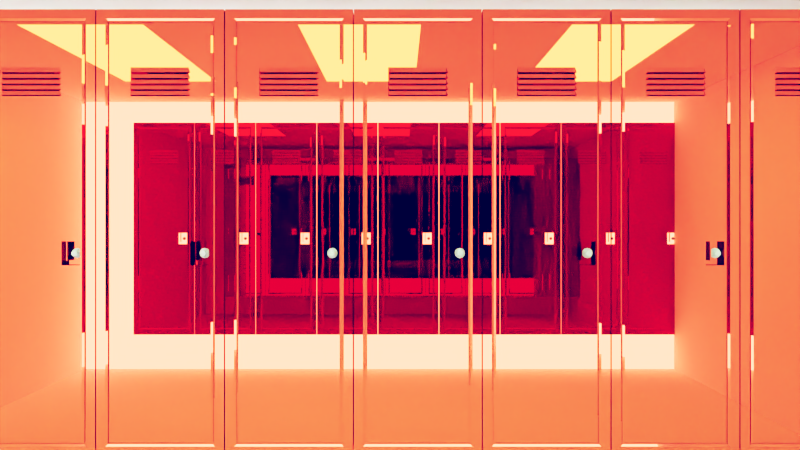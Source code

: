 # Source: RenderSketchGame-RyanGreen-1016.blend  (saved by Blender 2.72.0; exported with 4.5.12 LTS)
import bpy
from mathutils import Matrix  # noqa: F401  (used for matrix-valued properties, if any)

bpy.ops.wm.read_factory_settings(use_empty=True)
scene = bpy.context.scene
scene.name = 'Scene'

# ---- collections
col_collection_1 = bpy.data.collections.new('Collection 1'); scene.collection.children.link(col_collection_1)
col_collection_5 = bpy.data.collections.new('Collection 5'); scene.collection.children.link(col_collection_5)

# ---- materials (node trees are filled in below, after node groups)
mat_material_002 = bpy.data.materials.new('Material.002')
mat_material_002.alpha_threshold = 0.0
mat_material_002.roughness = 0.5
mat_material_002.line_color = (0.0, 0.0, 0.0, 1.0)
mat_material_003 = bpy.data.materials.new('Material.003')
mat_material_003.alpha_threshold = 0.0
mat_material_003.roughness = 0.5
mat_material_006 = bpy.data.materials.new('Material.006')
mat_material_006.alpha_threshold = 0.0
mat_material_006.roughness = 0.5
mat_material_004 = bpy.data.materials.new('Material.004')
mat_material_004.alpha_threshold = 0.0
mat_material_004.roughness = 0.5
mat_material_005 = bpy.data.materials.new('Material.005')
mat_material_005.alpha_threshold = 0.0
mat_material_005.roughness = 0.5

# ---- material node trees
mat_material_002.use_nodes = True; mat_material_002.node_tree.nodes.clear()
_N = mat_material_002.node_tree.nodes; _L = mat_material_002.node_tree.links
n0 = _N.new('ShaderNodeOutputMaterial'); n0.name = 'Material Output'; n0.location = (300, 300)
n1 = _N.new('ShaderNodeBsdfAnisotropic'); n1.name = 'Glossy BSDF'; n1.location = (100, 300)
n1.distribution = 'GGX'
n1.inputs[0].default_value = (0.2396, 0.01226, 0.004877, 1.0)
n1.inputs[1].default_value = 0.0
_L.new(n1.outputs[0], n0.inputs[0])
n0.is_active_output = True
mat_material_003.use_nodes = True; mat_material_003.node_tree.nodes.clear()
_N = mat_material_003.node_tree.nodes; _L = mat_material_003.node_tree.links
n0 = _N.new('ShaderNodeOutputMaterial'); n0.name = 'Material Output'; n0.location = (300, 300)
n1 = _N.new('ShaderNodeBsdfAnisotropic'); n1.name = 'Glossy BSDF'; n1.location = (100, 300)
n1.distribution = 'GGX'
n1.inputs[0].default_value = (0.2019, 0.2019, 0.2019, 1.0)
n1.inputs[1].default_value = 1.0
_L.new(n1.outputs[0], n0.inputs[0])
n0.is_active_output = True
mat_material_006.use_nodes = True; mat_material_006.node_tree.nodes.clear()
_N = mat_material_006.node_tree.nodes; _L = mat_material_006.node_tree.links
n0 = _N.new('ShaderNodeOutputMaterial'); n0.name = 'Material Output'; n0.location = (300, 300)
n1 = _N.new('ShaderNodeEmission'); n1.name = 'Emission'; n1.location = (110, 300)
n1.inputs[0].default_value = (0.8, 0.8, 0.8, 1.0)
n1.inputs[1].default_value = 230.5
_L.new(n1.outputs[0], n0.inputs[0])
n0.is_active_output = True
mat_material_004.use_nodes = True; mat_material_004.node_tree.nodes.clear()
_N = mat_material_004.node_tree.nodes; _L = mat_material_004.node_tree.links
n0 = _N.new('ShaderNodeOutputMaterial'); n0.name = 'Material Output'; n0.location = (300, 300)
n1 = _N.new('ShaderNodeBsdfDiffuse'); n1.name = 'Diffuse BSDF'; n1.location = (10, 300)
_L.new(n1.outputs[0], n0.inputs[0])
n0.is_active_output = True
mat_material_005.use_nodes = True; mat_material_005.node_tree.nodes.clear()
_N = mat_material_005.node_tree.nodes; _L = mat_material_005.node_tree.links
n0 = _N.new('ShaderNodeOutputMaterial'); n0.name = 'Material Output'; n0.location = (300, 300)
n1 = _N.new('ShaderNodeEmission'); n1.name = 'Emission'; n1.location = (110, 300)
n1.inputs[0].default_value = (0.3778, 0.8, 0.293, 1.0)
n1.inputs[1].default_value = 320.4
_L.new(n1.outputs[0], n0.inputs[0])
n0.is_active_output = True

# ---- world
world_world = bpy.data.worlds.new('World'); scene.world = world_world
world_world.use_nodes = True; world_world.node_tree.nodes.clear()
_N = world_world.node_tree.nodes; _L = world_world.node_tree.links
n0 = _N.new('ShaderNodeOutputWorld'); n0.name = 'World Output'; n0.location = (300, 300)
n1 = _N.new('ShaderNodeBackground'); n1.name = 'Background'; n1.location = (10, 300)
n1.inputs[0].default_value = (0.6152, 0.3779, 0.09934, 1.0)
_L.new(n1.outputs[0], n0.inputs[0])
n0.is_active_output = True
world_world.color = (0.05088, 0.05088, 0.05088)
world_world.use_sun_shadow = False
world_world.sun_shadow_jitter_overblur = 0.0
world_world.cycles.sampling_method = 'MANUAL'
world_world.cycles.sample_map_resolution = 256

# ---- cameras
cam_camera = bpy.data.cameras.new('Camera')
cam_camera.lens = 25.48
cam_camera.sensor_width = 32.0
cam_camera.sensor_height = 18.0
cam_camera.ortho_scale = 7.314
cam_camera.dof.focus_distance = 0.0

# ---- lights
light_lamp_001 = bpy.data.lights.new('Lamp.001', 'SPOT')
light_lamp_001.color = (0.01876, 0.0, 1.0)
light_lamp_001.transmission_factor = 0.0
light_lamp_001.cutoff_distance = 30.0
light_lamp_001.energy = 1e+04
light_lamp_001.shadow_buffer_clip_start = 1.001
light_lamp_001.shadow_soft_size = 0.1
light_lamp_001.shadow_maximum_resolution = 0.006
light_lamp_001.use_absolute_resolution = True
light_lamp_001.spot_size = 0.8552
light_lamp_001.cycles.use_multiple_importance_sampling = False
light_lamp = bpy.data.lights.new('Lamp', 'SUN')
light_lamp.color = (0.0, 0.08532, 1.0)
light_lamp.transmission_factor = 0.0
light_lamp.cutoff_distance = 30.0
light_lamp.angle = 0.02
light_lamp.energy = 82.6
light_lamp.shadow_buffer_clip_start = 1.001
light_lamp.shadow_soft_size = 0.01
light_lamp.shadow_cascade_max_distance = 1000.0
light_lamp.cycles.use_multiple_importance_sampling = False

# ---- meshes
me_cube = bpy.data.meshes.new('Cube')
me_cube.from_pydata([(1.0, 7.529, 0.0), (1.0, 5.529, 0.0), (-1.0, 5.529, 0.0), (-1.0, 7.529, 0.0), (1.0, 7.529, 7.001), (1.0, 5.529, 7.001), (-1.0, 5.529, 7.001), (-1.0, 7.529, 7.001), (0.8584, 5.529, 0.1435), (-0.8584, 5.529, 0.1435), (0.8584, 5.529, 6.858), (-0.8584, 5.529, 6.858), (0.7944, 5.529, 0.214), (-0.7944, 5.529, 0.214), (0.7944, 5.529, 6.787), (-0.7944, 5.529, 6.787), (0.8264, 5.546, 6.823), (-0.8264, 5.546, 6.823), (-0.8264, 5.546, 0.1787), (0.8264, 5.546, 0.1787), (0.5607, 7.529, 0.0), (-0.5607, 7.529, 0.0), (0.5607, 5.529, 0.0), (-0.5607, 5.529, 0.0), (0.5607, 7.529, 7.001), (-0.5607, 7.529, 7.001), (0.5607, 5.529, 7.001), (-0.5607, 5.529, 7.001), (0.4813, 5.529, 0.1435), (-0.4813, 5.529, 0.1435), (0.4813, 5.529, 6.858), (-0.4813, 5.529, 6.858), (0.4454, 5.529, 0.214), (-0.4454, 5.529, 0.214), (0.4454, 5.529, 6.787), (-0.4454, 5.529, 6.787), (-0.4633, 5.546, 6.823), (0.4633, 5.546, 6.823), (0.4633, 5.546, 0.1787), (-0.4633, 5.546, 0.1787), (1.0, 7.529, 6.259), (1.0, 5.529, 6.259), (-1.0, 5.529, 6.259), (-1.0, 7.529, 6.259), (0.8584, 5.529, 6.146), (-0.8584, 5.529, 6.146), (0.7944, 5.529, 6.09), (-0.7944, 5.529, 6.09), (-0.8264, 5.546, 6.118), (0.8264, 5.546, 6.118), (0.5607, 7.529, 6.259), (-0.5607, 7.529, 6.259), (0.4454, 5.529, 6.09), (-0.4454, 5.529, 6.09), (0.8264, 5.546, 5.308), (0.4454, 5.529, 5.289), (-0.4454, 5.529, 5.289), (1.0, 7.529, 5.405), (1.0, 5.529, 5.405), (-1.0, 5.529, 5.405), (-1.0, 7.529, 5.405), (0.8584, 5.529, 5.327), (-0.8584, 5.529, 5.327), (0.7944, 5.529, 5.289), (-0.7944, 5.529, 5.289), (-0.8264, 5.546, 5.308), (0.5607, 7.529, 5.405), (-0.5607, 7.529, 5.405), (1.0, 7.529, 5.5), (1.0, 7.529, 5.595), (1.0, 7.529, 5.69), (0.4736, 5.529, 5.289), (1.0, 5.529, 5.5), (1.0, 5.529, 5.595), (1.0, 5.529, 5.69), (0.5962, 7.529, 5.405), (-1.0, 5.529, 5.5), (-1.0, 5.529, 5.595), (-1.0, 5.529, 5.69), (0.4736, 5.529, 6.09), (-1.0, 7.529, 5.5), (-1.0, 7.529, 5.595), (-1.0, 7.529, 5.69), (0.5962, 7.529, 6.259), (0.8584, 5.529, 5.418), (0.8584, 5.529, 5.509), (0.8584, 5.529, 5.6), (0.4927, 5.546, 0.1787), (-0.8584, 5.529, 5.418), (-0.8584, 5.529, 5.509), (-0.8584, 5.529, 5.6), (0.4736, 5.529, 6.787), (0.7944, 5.529, 5.378), (0.7944, 5.529, 5.467), (0.7944, 5.529, 5.556), (0.4736, 5.529, 0.214), (-0.7944, 5.529, 5.378), (-0.7944, 5.529, 5.467), (-0.7944, 5.529, 5.556), (0.5118, 5.529, 6.858), (-0.8264, 5.546, 5.398), (-0.8264, 5.546, 5.488), (-0.8264, 5.546, 5.578), (0.5118, 5.529, 0.1435), (0.5607, 7.529, 5.5), (0.5607, 7.529, 5.595), (0.5607, 7.529, 5.69), (0.5962, 5.529, 7.001), (-0.5607, 7.529, 5.5), (-0.5607, 7.529, 5.595), (-0.5607, 7.529, 5.69), (0.5962, 7.529, 7.001), (0.5962, 5.529, 0.0), (0.8264, 5.546, 5.578), (0.8264, 5.546, 5.488), (0.8264, 5.546, 5.398), (0.5962, 7.529, 0.0), (0.4454, 5.529, 5.556), (0.4454, 5.529, 5.467), (0.4454, 5.529, 5.378), (0.4927, 5.546, 6.823), (-0.4454, 5.529, 5.556), (-0.4454, 5.529, 5.467), (-0.4454, 5.529, 5.378), (1.0, 7.529, 6.172), (1.0, 7.529, 6.156), (1.0, 5.529, 6.156), (1.0, 5.529, 6.172), (-1.0, 5.529, 6.172), (-1.0, 5.529, 6.156), (-1.0, 7.529, 6.156), (-1.0, 7.529, 6.172), (0.8584, 5.529, 6.047), (0.8584, 5.529, 6.063), (-0.8584, 5.529, 6.063), (-0.8584, 5.529, 6.047), (0.7944, 5.529, 5.993), (0.7944, 5.529, 6.009), (-0.7944, 5.529, 5.993), (-0.7944, 5.529, 6.009), (-0.8264, 5.546, 6.02), (-0.8264, 5.546, 6.036), (0.5607, 7.529, 6.172), (0.5607, 7.529, 6.156), (-0.5607, 7.529, 6.156), (-0.5607, 7.529, 6.172), (0.8264, 5.546, 6.036), (0.8264, 5.546, 6.02), (0.4454, 5.529, 5.993), (0.4454, 5.503, 6.009), (-0.4454, 5.503, 6.009), (-0.4454, 5.529, 5.993), (1.0, 7.529, 6.076), (1.0, 7.529, 6.062), (1.0, 5.529, 6.062), (1.0, 5.529, 6.076), (-1.0, 5.529, 6.076), (-1.0, 5.529, 6.062), (-1.0, 7.529, 6.062), (-1.0, 7.529, 6.076), (0.8584, 5.529, 5.957), (0.8584, 5.529, 5.971), (-0.8584, 5.529, 5.971), (-0.8584, 5.529, 5.957), (0.7944, 5.529, 5.905), (0.7944, 5.529, 5.919), (-0.7944, 5.529, 5.905), (-0.7944, 5.529, 5.919), (-0.8264, 5.546, 5.931), (-0.8264, 5.546, 5.945), (0.5607, 7.529, 6.076), (0.5607, 7.529, 6.062), (-0.5607, 7.529, 6.062), (-0.5607, 7.529, 6.076), (0.8264, 5.546, 5.945), (0.8264, 5.546, 5.931), (0.4454, 5.529, 5.905), (0.4454, 5.503, 5.919), (-0.4454, 5.503, 5.919), (-0.4454, 5.529, 5.905), (1.0, 7.529, 5.983), (1.0, 7.529, 5.966), (1.0, 5.529, 5.966), (1.0, 5.529, 5.983), (-1.0, 5.529, 5.983), (-1.0, 5.529, 5.966), (-1.0, 7.529, 5.966), (-1.0, 7.529, 5.983), (0.8584, 5.529, 5.865), (0.8584, 5.529, 5.881), (-0.8584, 5.529, 5.881), (-0.8584, 5.529, 5.865), (0.7944, 5.529, 5.815), (0.7944, 5.529, 5.831), (-0.7944, 5.529, 5.815), (-0.7944, 5.529, 5.831), (-0.8264, 5.546, 5.84), (-0.8264, 5.546, 5.856), (0.5607, 7.529, 5.983), (0.5607, 7.529, 5.966), (-0.5607, 7.529, 5.966), (-0.5607, 7.529, 5.983), (0.8264, 5.546, 5.856), (0.8264, 5.546, 5.84), (0.4454, 5.529, 5.815), (0.4454, 5.503, 5.831), (-0.4454, 5.503, 5.831), (-0.4454, 5.529, 5.815), (1.0, 7.529, 5.887), (1.0, 7.529, 5.871), (1.0, 5.529, 5.871), (1.0, 5.529, 5.887), (-1.0, 5.529, 5.887), (-1.0, 5.529, 5.871), (-1.0, 7.529, 5.871), (-1.0, 7.529, 5.887), (0.8584, 5.529, 5.774), (0.8584, 5.529, 5.79), (-0.8584, 5.529, 5.79), (-0.8584, 5.529, 5.774), (0.7944, 5.529, 5.726), (0.7944, 5.529, 5.742), (-0.7944, 5.529, 5.726), (-0.7944, 5.529, 5.742), (-0.8264, 5.546, 5.75), (-0.8264, 5.546, 5.766), (0.5607, 7.529, 5.887), (0.5607, 7.529, 5.871), (-0.5607, 7.529, 5.871), (-0.5607, 7.529, 5.887), (0.8264, 5.546, 5.766), (0.8264, 5.546, 5.75), (0.4454, 5.529, 5.726), (0.4454, 5.503, 5.742), (-0.4454, 5.503, 5.742), (-0.4454, 5.529, 5.726), (1.0, 7.529, 5.792), (1.0, 7.529, 5.777), (1.0, 5.529, 5.777), (1.0, 5.529, 5.792), (-1.0, 5.529, 5.792), (-1.0, 5.529, 5.777), (-1.0, 7.529, 5.777), (-1.0, 7.529, 5.792), (0.8584, 5.529, 5.683), (0.8584, 5.529, 5.699), (-0.8584, 5.529, 5.699), (-0.8584, 5.529, 5.683), (0.7944, 5.529, 5.637), (0.7944, 5.529, 5.653), (-0.7944, 5.529, 5.637), (-0.7944, 5.529, 5.653), (-0.8264, 5.546, 5.66), (-0.8264, 5.546, 5.676), (0.5607, 7.529, 5.792), (0.5607, 7.529, 5.777), (-0.5607, 7.529, 5.777), (-0.5607, 7.529, 5.792), (0.8264, 5.546, 5.676), (0.8264, 5.546, 5.66), (0.4454, 5.529, 5.637), (0.4454, 5.503, 5.653), (-0.4454, 5.503, 5.653), (-0.4454, 5.529, 5.637), (0.4736, 5.529, 5.378), (0.4736, 5.529, 5.467), (0.4736, 5.529, 5.556), (0.5962, 7.529, 5.69), (0.5962, 7.529, 5.595), (0.5962, 7.529, 5.5), (0.4736, 5.529, 6.009), (0.4736, 5.529, 5.993), (0.5962, 7.529, 6.156), (0.5962, 7.529, 6.172), (0.4736, 5.529, 5.919), (0.4736, 5.529, 5.905), (0.5962, 7.529, 6.062), (0.5962, 7.529, 6.076), (0.4736, 5.529, 5.831), (0.4736, 5.529, 5.815), (0.5962, 7.529, 5.966), (0.5962, 7.529, 5.983), (0.4736, 5.529, 5.742), (0.4736, 5.529, 5.726), (0.5962, 7.529, 5.871), (0.5962, 7.529, 5.887), (0.4736, 5.529, 5.653), (0.4736, 5.529, 5.637), (0.5962, 7.529, 5.777), (0.5962, 7.529, 5.792), (-0.5838, 7.529, 0.0), (-0.5838, 5.529, 0.0), (-0.5838, 7.529, 7.001), (-0.5838, 5.529, 7.001), (-0.5012, 5.529, 0.1435), (-0.5012, 5.529, 6.858), (-0.4638, 5.529, 0.214), (-0.4638, 5.529, 6.787), (-0.4825, 5.546, 0.1787), (-0.4825, 5.546, 6.823), (-0.5838, 7.529, 6.259), (-0.4638, 5.529, 6.09), (-0.5838, 7.529, 5.405), (-0.4638, 5.529, 5.289), (-0.4638, 5.529, 5.378), (-0.4638, 5.529, 5.467), (-0.4638, 5.529, 5.556), (-0.5838, 7.529, 5.69), (-0.5838, 7.529, 5.595), (-0.5838, 7.529, 5.5), (-0.4638, 5.529, 6.009), (-0.4638, 5.529, 5.993), (-0.5838, 7.529, 6.156), (-0.5838, 7.529, 6.172), (-0.4638, 5.529, 5.919), (-0.4638, 5.529, 5.905), (-0.5838, 7.529, 6.062), (-0.5838, 7.529, 6.076), (-0.4638, 5.529, 5.831), (-0.4638, 5.529, 5.815), (-0.5838, 7.529, 5.966), (-0.5838, 7.529, 5.983), (-0.4638, 5.529, 5.742), (-0.4638, 5.529, 5.726), (-0.5838, 7.529, 5.871), (-0.5838, 7.529, 5.887), (-0.4638, 5.529, 5.653), (-0.4638, 5.529, 5.637), (-0.5838, 7.529, 5.777), (-0.5838, 7.529, 5.792), (0.4382, 5.527, 5.994), (0.4382, 5.505, 6.008), (-0.4382, 5.505, 6.008), (-0.4382, 5.527, 5.994), (0.4382, 5.554, 6.036), (0.4382, 5.532, 6.05), (-0.4382, 5.532, 6.05), (-0.4382, 5.554, 6.036), (0.4384, 5.526, 5.906), (0.4384, 5.506, 5.918), (-0.4384, 5.506, 5.918), (-0.4384, 5.526, 5.906), (0.4384, 5.545, 5.94), (0.4384, 5.525, 5.951), (-0.4384, 5.525, 5.951), (-0.4384, 5.545, 5.94), (0.4387, 5.526, 5.817), (0.4387, 5.507, 5.829), (-0.4387, 5.507, 5.829), (-0.4387, 5.526, 5.817), (0.4387, 5.552, 5.858), (0.4387, 5.533, 5.87), (-0.4387, 5.533, 5.87), (-0.4387, 5.552, 5.858), (0.4394, 5.527, 5.728), (0.4394, 5.506, 5.741), (-0.4394, 5.506, 5.741), (-0.4394, 5.527, 5.728), (0.4394, 5.561, 5.782), (0.4394, 5.54, 5.795), (-0.4394, 5.54, 5.795), (-0.4394, 5.561, 5.782), (0.4393, 5.526, 5.639), (0.4393, 5.507, 5.651), (-0.4393, 5.507, 5.651), (-0.4393, 5.526, 5.639), (0.4393, 5.569, 5.713), (0.4393, 5.55, 5.725), (-0.4393, 5.55, 5.725), (-0.4393, 5.569, 5.713), (0.8264, 5.546, 3.36), (0.4454, 5.529, 3.362), (-0.4454, 5.529, 3.362), (1.0, 7.529, 3.353), (1.0, 5.529, 3.353), (-1.0, 5.529, 3.353), (-1.0, 7.529, 3.353), (0.8584, 5.529, 3.359), (-0.8584, 5.529, 3.359), (0.7944, 5.529, 3.362), (-0.7944, 5.529, 3.362), (-0.8264, 5.546, 3.36), (0.5607, 7.529, 3.353), (-0.5607, 7.529, 3.353), (0.5962, 7.529, 3.353), (0.4736, 5.529, 3.362), (-0.5838, 7.529, 3.353), (-0.4638, 5.529, 3.362), (0.8264, 5.546, 2.98), (0.4454, 5.529, 2.986), (-0.4454, 5.529, 2.986), (0.4736, 5.529, 2.986), (-0.4638, 5.529, 2.986), (1.0, 7.529, 2.952), (1.0, 5.529, 2.952), (-1.0, 5.529, 2.952), (-1.0, 7.529, 2.952), (0.8584, 5.529, 2.975), (-0.8584, 5.529, 2.975), (0.7944, 5.529, 2.986), (-0.7944, 5.529, 2.986), (-0.8264, 5.546, 2.98), (0.5607, 7.529, 2.952), (-0.5607, 7.529, 2.952), (0.5962, 7.529, 2.952), (-0.5838, 7.529, 2.952), (0.7986, 5.546, 6.823), (0.9664, 7.529, 5.871), (0.9664, 7.529, 5.966), (0.7676, 5.529, 5.919), (0.9664, 7.529, 5.69), (0.7676, 5.529, 5.289), (0.7676, 5.529, 6.09), (0.7676, 5.529, 6.787), (0.8295, 5.529, 6.858), (0.9663, 5.529, 7.001), (0.9664, 7.529, 0.0), (0.7676, 5.529, 5.653), (0.7676, 5.529, 5.556), (0.7676, 5.529, 6.009), (0.9664, 7.529, 6.062), (0.9664, 7.529, 5.5), (0.9664, 7.529, 7.001), (0.7676, 5.529, 5.742), (0.7676, 5.529, 5.467), (0.9664, 7.529, 6.259), (0.7676, 5.529, 5.993), (0.9664, 7.529, 6.172), (0.7676, 5.529, 5.905), (0.9664, 7.529, 6.076), (0.7676, 5.529, 5.815), (0.9664, 7.529, 5.983), (0.7676, 5.529, 5.726), (0.9664, 7.529, 5.887), (0.9664, 7.529, 5.777), (0.7986, 5.546, 0.1787), (0.9664, 7.529, 6.156), (0.7676, 5.529, 5.831), (0.7676, 5.529, 0.214), (0.8295, 5.529, 0.1435), (0.9664, 7.529, 5.405), (0.9664, 7.529, 5.595), (0.9664, 5.529, 0.0), (0.7676, 5.529, 5.378), (0.7676, 5.529, 5.637), (0.9664, 7.529, 5.792), (0.9664, 7.529, 3.353), (0.7676, 5.529, 3.362), (0.9664, 7.529, 2.952), (0.7676, 5.529, 2.986), (0.4736, 5.648, 3.362), (0.4736, 5.648, 2.986), (0.7676, 5.648, 3.362), (0.7676, 5.648, 2.986), (0.5446, 5.648, 3.435), (0.5446, 5.648, 3.059), (0.5605, 5.648, 3.435), (0.5605, 5.648, 3.059), (0.5446, 5.536, 3.435), (0.5446, 5.536, 3.059), (0.5605, 5.536, 3.435), (0.5605, 5.536, 3.059), (0.6913, 5.591, 3.213), (0.6687, 5.591, 3.219), (0.6687, 5.73, 3.255), (0.6687, 5.623, 3.255), (0.7096, 5.73, 3.244), (0.7096, 5.623, 3.244), (0.7395, 5.73, 3.214), (0.7395, 5.623, 3.214), (0.7505, 5.73, 3.174), (0.7505, 5.623, 3.174), (0.7395, 5.73, 3.133), (0.7395, 5.623, 3.133), (0.7096, 5.73, 3.103), (0.7096, 5.623, 3.103), (0.6687, 5.73, 3.092), (0.6687, 5.623, 3.092), (0.6278, 5.73, 3.103), (0.6278, 5.623, 3.103), (0.5979, 5.73, 3.133), (0.5979, 5.623, 3.133), (0.587, 5.73, 3.174), (0.587, 5.623, 3.174), (0.5979, 5.73, 3.214), (0.5979, 5.623, 3.214), (0.6278, 5.73, 3.244), (0.6278, 5.623, 3.244), (0.7078, 5.591, 3.196), (0.7138, 5.591, 3.174), (0.7078, 5.591, 3.151), (0.6913, 5.591, 3.135), (0.6687, 5.591, 3.128), (0.6462, 5.591, 3.135), (0.6296, 5.591, 3.151), (0.6236, 5.591, 3.174), (0.6296, 5.591, 3.196), (0.6462, 5.591, 3.213), (0.6517, 5.531, 3.203), (0.6392, 5.531, 3.191), (0.6346, 5.531, 3.174), (0.6392, 5.531, 3.157), (0.6517, 5.531, 3.144), (0.6687, 5.531, 3.14), (0.6858, 5.531, 3.144), (0.6983, 5.531, 3.157), (0.7028, 5.531, 3.174), (0.6983, 5.531, 3.191), (0.6687, 5.531, 3.208), (0.6858, 5.531, 3.203), (0.689, 5.531, 3.209), (0.6913, 5.535, 3.213), (0.6687, 5.535, 3.219), (0.6687, 5.531, 3.214), (0.7038, 5.531, 3.194), (0.7078, 5.535, 3.196), (0.7093, 5.531, 3.174), (0.7138, 5.535, 3.174), (0.7038, 5.531, 3.153), (0.7078, 5.535, 3.151), (0.689, 5.531, 3.139), (0.6913, 5.535, 3.135), (0.6687, 5.531, 3.133), (0.6687, 5.535, 3.128), (0.6485, 5.531, 3.139), (0.6462, 5.535, 3.135), (0.6336, 5.531, 3.153), (0.6296, 5.535, 3.151), (0.6282, 5.531, 3.174), (0.6236, 5.535, 3.174), (0.6336, 5.531, 3.194), (0.6296, 5.535, 3.196), (0.6485, 5.531, 3.209), (0.6462, 5.535, 3.213), (0.6541, 5.531, 3.199), (0.6434, 5.531, 3.188), (0.6394, 5.531, 3.174), (0.6434, 5.531, 3.159), (0.6541, 5.531, 3.148), (0.6687, 5.531, 3.144), (0.6834, 5.531, 3.148), (0.6941, 5.531, 3.159), (0.698, 5.531, 3.174), (0.6941, 5.531, 3.188), (0.6687, 5.531, 3.203), (0.6834, 5.531, 3.199), (0.6687, 5.533, 3.205), (0.6529, 5.533, 3.201), (0.6413, 5.533, 3.189), (0.637, 5.533, 3.174), (0.6413, 5.533, 3.158), (0.6529, 5.533, 3.146), (0.6687, 5.533, 3.142), (0.6846, 5.533, 3.146), (0.6962, 5.533, 3.158), (0.7004, 5.533, 3.174), (0.6962, 5.533, 3.189), (0.6846, 5.533, 3.201)], [], [(290, 291, 2, 3), (292, 7, 6, 293), (40, 4, 5, 41), (293, 6, 11, 295), (42, 6, 7, 43), (405, 290, 3, 396), (299, 17, 15, 297), (395, 2, 9, 398), (41, 5, 10, 44), (442, 1, 8, 439), (301, 297, 15, 47), (401, 18, 13, 400), (49, 16, 14, 46), (435, 19, 12, 438), (295, 11, 17, 299), (398, 9, 18, 401), (44, 10, 16, 49), (439, 8, 19, 435), (116, 112, 22, 20), (20, 22, 23, 21), (111, 24, 26, 107), (24, 25, 27, 26), (107, 26, 30, 99), (26, 27, 31, 30), (404, 116, 20, 402), (402, 20, 21, 403), (120, 37, 34, 91), (37, 36, 35, 34), (291, 23, 29, 294), (23, 22, 28, 29), (79, 91, 34, 52), (52, 34, 35, 53), (298, 39, 33, 296), (39, 38, 32, 33), (99, 30, 37, 120), (30, 31, 36, 37), (294, 29, 39, 298), (29, 28, 38, 39), (152, 125, 126, 155), (156, 129, 130, 159), (292, 300, 43, 7), (6, 42, 45, 11), (184, 157, 158, 187), (17, 48, 47, 15), (117, 260, 263, 121), (11, 45, 48, 17), (306, 327, 250, 98), (111, 83, 50, 24), (24, 50, 51, 25), (255, 106, 110, 256), (309, 302, 60, 80), (76, 59, 62, 88), (100, 65, 64, 96), (88, 62, 65, 100), (269, 75, 66, 104), (104, 66, 67, 108), (373, 57, 58, 374), (375, 59, 60, 376), (374, 58, 61, 377), (387, 303, 64, 380), (370, 54, 63, 379), (377, 61, 54, 370), (385, 71, 55, 371), (371, 55, 56, 372), (57, 68, 72, 58), (68, 69, 73, 72), (69, 70, 74, 73), (284, 289, 254, 227), (280, 285, 226, 199), (276, 281, 198, 171), (272, 277, 170, 143), (83, 273, 142, 50), (59, 76, 80, 60), (76, 77, 81, 80), (77, 78, 82, 81), (213, 240, 246, 219), (185, 212, 218, 191), (157, 184, 190, 163), (129, 156, 162, 135), (42, 128, 134, 45), (58, 72, 84, 61), (72, 73, 85, 84), (73, 74, 86, 85), (239, 210, 216, 245), (211, 182, 188, 217), (183, 154, 160, 189), (155, 126, 132, 161), (128, 42, 43, 131), (303, 304, 96, 64), (304, 305, 97, 96), (305, 306, 98, 97), (326, 323, 222, 251), (322, 319, 194, 223), (318, 315, 166, 195), (314, 311, 138, 167), (310, 301, 47, 139), (54, 115, 92, 63), (115, 114, 93, 92), (114, 113, 94, 93), (258, 231, 220, 249), (230, 203, 192, 221), (202, 175, 164, 193), (174, 147, 136, 165), (146, 49, 46, 137), (61, 84, 115, 54), (84, 85, 114, 115), (85, 86, 113, 114), (245, 216, 231, 258), (217, 188, 203, 230), (189, 160, 175, 202), (161, 132, 147, 174), (252, 102, 98, 250), (71, 264, 119, 55), (264, 265, 118, 119), (265, 266, 117, 118), (286, 283, 232, 261), (282, 279, 204, 233), (278, 275, 176, 205), (274, 271, 148, 177), (48, 141, 139, 47), (55, 119, 123, 56), (119, 118, 122, 123), (118, 117, 121, 122), (261, 232, 235, 262), (233, 204, 207, 234), (205, 176, 179, 206), (177, 148, 151, 178), (266, 287, 260, 117), (133, 44, 49, 146), (312, 317, 159, 130), (316, 321, 187, 158), (320, 325, 215, 186), (324, 329, 243, 214), (307, 308, 81, 82), (308, 309, 80, 81), (300, 313, 131, 43), (113, 259, 248, 94), (247, 90, 102, 252), (86, 244, 259, 113), (328, 307, 82, 242), (78, 241, 242, 82), (78, 77, 89, 90), (77, 76, 88, 89), (22, 112, 103, 28), (140, 169, 167, 138), (168, 197, 195, 166), (196, 225, 223, 194), (224, 253, 251, 222), (102, 101, 97, 98), (101, 100, 96, 97), (270, 79, 52, 149), (45, 134, 141, 48), (135, 162, 169, 140), (163, 190, 197, 168), (191, 218, 225, 196), (219, 246, 253, 224), (90, 89, 101, 102), (89, 88, 100, 101), (127, 41, 44, 133), (212, 185, 186, 215), (240, 213, 214, 243), (241, 78, 90, 247), (74, 238, 244, 86), (70, 237, 238, 74), (267, 268, 105, 106), (268, 269, 104, 105), (149, 52, 53, 150), (50, 142, 145, 51), (143, 170, 173, 144), (171, 198, 201, 172), (199, 226, 229, 200), (227, 254, 257, 228), (106, 105, 109, 110), (105, 104, 108, 109), (124, 127, 126, 125), (128, 131, 130, 129), (127, 133, 132, 126), (310, 139, 138, 311), (146, 137, 136, 147), (133, 146, 147, 132), (270, 149, 148, 271), (151, 148, 330, 333), (312, 130, 131, 313), (129, 135, 134, 128), (140, 138, 139, 141), (135, 140, 141, 134), (272, 143, 142, 273), (143, 144, 145, 142), (124, 40, 41, 127), (152, 155, 154, 153), (156, 159, 158, 157), (155, 161, 160, 154), (314, 167, 166, 315), (174, 165, 164, 175), (161, 174, 175, 160), (274, 177, 176, 275), (179, 176, 338, 341), (316, 158, 159, 317), (157, 163, 162, 156), (168, 166, 167, 169), (163, 168, 169, 162), (276, 171, 170, 277), (171, 172, 173, 170), (180, 153, 154, 183), (180, 183, 182, 181), (184, 187, 186, 185), (183, 189, 188, 182), (318, 195, 194, 319), (202, 193, 192, 203), (189, 202, 203, 188), (278, 205, 204, 279), (207, 204, 346, 349), (320, 186, 187, 321), (185, 191, 190, 184), (196, 194, 195, 197), (191, 196, 197, 190), (280, 199, 198, 281), (199, 200, 201, 198), (208, 181, 182, 211), (208, 211, 210, 209), (212, 215, 214, 213), (211, 217, 216, 210), (322, 223, 222, 323), (230, 221, 220, 231), (217, 230, 231, 216), (282, 233, 232, 283), (235, 232, 354, 357), (324, 214, 215, 325), (213, 219, 218, 212), (224, 222, 223, 225), (219, 224, 225, 218), (284, 227, 226, 285), (227, 228, 229, 226), (236, 209, 210, 239), (236, 239, 238, 237), (240, 243, 242, 241), (239, 245, 244, 238), (326, 251, 250, 327), (258, 249, 248, 259), (245, 258, 259, 244), (286, 261, 260, 287), (263, 260, 362, 365), (328, 242, 243, 329), (241, 247, 246, 240), (252, 250, 251, 253), (247, 252, 253, 246), (288, 255, 254, 289), (255, 256, 257, 254), (288, 267, 106, 255), (38, 87, 95, 32), (28, 103, 87, 38), (416, 442, 112, 116), (422, 111, 107, 415), (415, 107, 99, 414), (448, 416, 116, 404), (406, 120, 91, 413), (412, 413, 91, 79), (414, 99, 120, 406), (422, 425, 83, 111), (421, 440, 75, 269), (447, 411, 71, 385), (407, 445, 289, 284), (408, 433, 285, 280), (420, 431, 281, 276), (436, 429, 277, 272), (425, 427, 273, 83), (411, 443, 264, 71), (443, 424, 265, 264), (424, 418, 266, 265), (417, 432, 283, 286), (423, 430, 279, 282), (437, 428, 275, 278), (409, 426, 271, 274), (418, 444, 287, 266), (419, 412, 79, 270), (410, 441, 268, 267), (441, 421, 269, 268), (419, 270, 271, 426), (436, 272, 273, 427), (409, 274, 275, 428), (420, 276, 277, 429), (437, 278, 279, 430), (408, 280, 281, 431), (423, 282, 283, 432), (407, 284, 285, 433), (417, 286, 287, 444), (434, 288, 289, 445), (434, 410, 267, 288), (21, 23, 291, 290), (25, 292, 293, 27), (27, 293, 295, 31), (403, 21, 290, 405), (36, 299, 297, 35), (53, 35, 297, 301), (31, 295, 299, 36), (2, 291, 294, 9), (18, 298, 296, 13), (9, 294, 298, 18), (25, 51, 300, 292), (121, 263, 327, 306), (108, 67, 302, 309), (372, 56, 303, 387), (56, 123, 304, 303), (123, 122, 305, 304), (122, 121, 306, 305), (262, 235, 323, 326), (234, 207, 319, 322), (206, 179, 315, 318), (178, 151, 311, 314), (150, 53, 301, 310), (144, 173, 317, 312), (172, 201, 321, 316), (200, 229, 325, 320), (228, 257, 329, 324), (110, 109, 308, 307), (109, 108, 309, 308), (51, 145, 313, 300), (256, 110, 307, 328), (150, 310, 311, 151), (144, 312, 313, 145), (178, 314, 315, 179), (172, 316, 317, 173), (206, 318, 319, 207), (200, 320, 321, 201), (234, 322, 323, 235), (228, 324, 325, 229), (262, 326, 327, 263), (256, 328, 329, 257), (333, 330, 334, 337), (149, 150, 332, 331), (148, 149, 331, 330), (150, 151, 333, 332), (335, 336, 337, 334), (331, 332, 336, 335), (330, 331, 335, 334), (332, 333, 337, 336), (341, 338, 342, 345), (177, 178, 340, 339), (176, 177, 339, 338), (178, 179, 341, 340), (343, 344, 345, 342), (339, 340, 344, 343), (338, 339, 343, 342), (340, 341, 345, 344), (349, 346, 350, 353), (205, 206, 348, 347), (204, 205, 347, 346), (206, 207, 349, 348), (351, 352, 353, 350), (347, 348, 352, 351), (346, 347, 351, 350), (348, 349, 353, 352), (357, 354, 358, 361), (233, 234, 356, 355), (232, 233, 355, 354), (234, 235, 357, 356), (359, 360, 361, 358), (355, 356, 360, 359), (354, 355, 359, 358), (356, 357, 361, 360), (365, 362, 366, 369), (261, 262, 364, 363), (260, 261, 363, 362), (262, 263, 365, 364), (367, 368, 369, 366), (363, 364, 368, 367), (362, 363, 367, 366), (364, 365, 369, 368), (302, 386, 376, 60), (59, 375, 378, 62), (65, 381, 380, 64), (62, 378, 381, 65), (75, 384, 382, 66), (66, 382, 383, 67), (393, 373, 374, 394), (395, 375, 376, 396), (394, 374, 377, 397), (392, 387, 380, 400), (388, 370, 379, 399), (397, 377, 370, 388), (391, 385, 371, 389), (389, 371, 372, 390), (440, 446, 384, 75), (449, 447, 452, 453), (67, 383, 386, 302), (390, 372, 387, 392), (386, 405, 396, 376), (375, 395, 398, 378), (381, 401, 400, 380), (378, 398, 401, 381), (384, 404, 402, 382), (382, 402, 403, 383), (446, 448, 404, 384), (383, 403, 405, 386), (0, 393, 394, 1), (2, 395, 396, 3), (1, 394, 397, 8), (296, 392, 400, 13), (19, 388, 399, 12), (8, 397, 388, 19), (95, 391, 389, 32), (32, 389, 390, 33), (438, 449, 391, 95), (33, 390, 392, 296), (112, 442, 439, 103), (87, 435, 438, 95), (103, 439, 435, 87), (0, 1, 442, 416), (4, 422, 415, 5), (5, 415, 414, 10), (393, 0, 416, 448), (16, 406, 413, 14), (46, 14, 413, 412), (10, 414, 406, 16), (4, 40, 425, 422), (68, 57, 440, 421), (379, 63, 411, 447), (209, 236, 445, 407), (181, 208, 433, 408), (153, 180, 431, 420), (125, 152, 429, 436), (40, 124, 427, 425), (63, 92, 443, 411), (92, 93, 424, 443), (93, 94, 418, 424), (249, 220, 432, 417), (221, 192, 430, 423), (193, 164, 428, 437), (165, 136, 426, 409), (94, 248, 444, 418), (137, 46, 412, 419), (70, 69, 441, 410), (69, 68, 421, 441), (137, 419, 426, 136), (125, 436, 427, 124), (165, 409, 428, 164), (153, 420, 429, 152), (193, 437, 430, 192), (181, 408, 431, 180), (221, 423, 432, 220), (209, 407, 433, 208), (249, 417, 444, 248), (237, 434, 445, 236), (237, 70, 410, 434), (57, 373, 446, 440), (399, 379, 447, 449), (373, 393, 448, 446), (12, 399, 449, 438), (453, 452, 450, 451), (391, 449, 453, 451), (385, 391, 451, 450), (447, 385, 450, 452), (457, 455, 454, 456), (461, 460, 458, 459), (457, 456, 460, 461), (455, 457, 461, 459), (454, 455, 459, 458), (456, 454, 458, 460), (496, 495, 529, 531), (471, 469, 488, 489), (464, 465, 467, 466), (497, 496, 531, 533), (473, 471, 489, 490), (466, 467, 469, 468), (494, 493, 525, 527), (475, 473, 490, 491), (468, 469, 471, 470), (493, 492, 523, 525), (477, 475, 491, 492), (470, 471, 473, 472), (492, 491, 521, 523), (479, 477, 492, 493), (472, 473, 475, 474), (491, 490, 519, 521), (481, 479, 493, 494), (474, 475, 477, 476), (490, 489, 517, 519), (483, 481, 494, 495), (476, 477, 479, 478), (510, 513, 508, 509), (485, 483, 495, 496), (478, 479, 481, 480), (462, 463, 512, 511), (487, 485, 496, 497), (480, 481, 483, 482), (467, 465, 463, 462), (463, 497, 533, 512), (482, 483, 485, 484), (465, 487, 497, 463), (486, 487, 465, 464), (484, 485, 487, 486), (495, 494, 527, 529), (469, 467, 462, 488), (464, 466, 468, 470, 472, 474, 476, 478, 480, 482, 484, 486), (546, 547, 534, 544), (489, 488, 515, 517), (512, 533, 532, 513), (533, 531, 530, 532), (531, 529, 528, 530), (529, 527, 526, 528), (527, 525, 524, 526), (525, 523, 522, 524), (523, 521, 520, 522), (521, 519, 518, 520), (519, 517, 516, 518), (517, 515, 514, 516), (515, 511, 510, 514), (511, 512, 513, 510), (488, 462, 511, 515), (514, 510, 509, 507), (516, 514, 507, 506), (518, 516, 506, 505), (520, 518, 505, 504), (522, 520, 504, 503), (524, 522, 503, 502), (526, 524, 502, 501), (528, 526, 501, 500), (530, 528, 500, 499), (532, 530, 499, 498), (513, 532, 498, 508), (545, 544, 534, 535, 536, 537, 538, 539, 540, 541, 542, 543), (547, 548, 535, 534), (549, 550, 537, 536), (551, 552, 539, 538), (553, 554, 541, 540), (555, 556, 543, 542), (557, 546, 544, 545), (556, 557, 545, 543), (554, 555, 542, 541), (552, 553, 540, 539), (550, 551, 538, 537), (548, 549, 536, 535), (508, 498, 547, 546), (498, 499, 548, 547), (500, 501, 550, 549), (502, 503, 552, 551), (504, 505, 554, 553), (506, 507, 556, 555), (509, 508, 546, 557), (507, 509, 557, 556), (505, 506, 555, 554), (503, 504, 553, 552), (501, 502, 551, 550), (499, 500, 549, 548)])
me_cube.polygons.foreach_set('material_index', [0, 0, 0, 0, 0, 0, 0, 0, 0, 0, 0, 0, 0, 0, 0, 0, 0, 0, 0, 0, 0, 0, 0, 0, 0, 0, 0, 0, 0, 0, 0, 0, 0, 0, 0, 0, 0, 0, 0, 0, 0, 0, 0, 0, 0, 0, 0, 0, 0, 0, 0, 0, 0, 0, 0, 0, 0, 0, 0, 0, 0, 0, 0, 0, 0, 0, 0, 0, 0, 0, 0, 0, 0, 0, 0, 0, 0, 0, 0, 0, 0, 0, 0, 0, 0, 0, 0, 0, 0, 0, 0, 0, 0, 0, 0, 0, 0, 0, 0, 0, 0, 0, 0, 0, 0, 0, 0, 0, 0, 0, 0, 0, 0, 0, 0, 0, 0, 0, 0, 0, 0, 0, 0, 0, 0, 0, 0, 0, 0, 0, 0, 0, 0, 0, 0, 0, 0, 0, 0, 0, 0, 0, 0, 0, 0, 0, 0, 0, 0, 0, 0, 0, 0, 0, 0, 0, 0, 0, 0, 0, 0, 0, 0, 0, 0, 0, 0, 0, 0, 0, 0, 0, 0, 0, 0, 0, 0, 0, 0, 0, 0, 0, 0, 0, 0, 0, 0, 0, 0, 0, 0, 0, 0, 0, 0, 0, 0, 0, 0, 0, 0, 0, 0, 0, 0, 0, 0, 0, 0, 0, 0, 0, 0, 0, 0, 0, 0, 0, 0, 0, 0, 0, 0, 0, 0, 0, 0, 0, 0, 0, 0, 0, 0, 0, 0, 0, 0, 0, 0, 0, 0, 0, 0, 0, 0, 0, 0, 0, 0, 0, 0, 0, 0, 0, 0, 0, 0, 0, 0, 0, 0, 0, 0, 0, 0, 0, 0, 0, 0, 0, 0, 0, 0, 0, 0, 0, 0, 0, 0, 0, 0, 0, 0, 0, 0, 0, 0, 0, 0, 0, 0, 0, 0, 0, 0, 0, 0, 0, 0, 0, 0, 0, 0, 0, 0, 0, 0, 0, 0, 0, 0, 0, 0, 0, 0, 0, 0, 0, 0, 0, 0, 0, 0, 0, 0, 0, 0, 0, 0, 0, 0, 0, 0, 0, 0, 0, 0, 0, 0, 0, 0, 0, 0, 0, 0, 0, 0, 0, 0, 0, 0, 0, 0, 0, 0, 0, 0, 0, 0, 0, 0, 0, 0, 0, 0, 0, 0, 0, 0, 0, 0, 0, 0, 0, 0, 0, 0, 0, 0, 0, 0, 0, 0, 0, 0, 0, 0, 0, 0, 0, 0, 0, 0, 0, 0, 0, 0, 0, 0, 0, 0, 0, 0, 0, 0, 0, 0, 0, 0, 0, 0, 0, 0, 0, 0, 0, 0, 0, 0, 0, 0, 0, 0, 0, 0, 0, 0, 0, 0, 0, 0, 0, 0, 0, 0, 0, 0, 0, 0, 0, 0, 0, 0, 0, 0, 0, 0, 0, 0, 0, 0, 0, 0, 0, 0, 0, 0, 0, 1, 1, 1, 1, 1, 1, 1, 1, 1, 1, 1, 1, 1, 1, 1, 1, 1, 1, 1, 1, 1, 1, 1, 1, 1, 1, 1, 1, 1, 1, 1, 1, 1, 1, 1, 1, 1, 1, 1, 1, 1, 1, 1, 1, 1, 1, 1, 1, 1, 1, 1, 1, 1, 1, 1, 1, 1, 1, 1, 1, 1, 1, 1, 1, 1, 1, 1, 1, 1, 1, 1, 1, 1, 1, 1, 1, 1, 1, 1, 1, 1, 1, 1, 1, 1, 1])
_k = set([(462, 463), (462, 467), (462, 488), (462, 511), (463, 465), (463, 497), (463, 512), (464, 465), (464, 466), (464, 486), (465, 467), (465, 487), (466, 467), (466, 468), (467, 469), (468, 469), (468, 470), (469, 471), (469, 488), (470, 471), (470, 472), (471, 473), (471, 489), (472, 473), (472, 474), (473, 475), (473, 490), (474, 475), (474, 476), (475, 477), (475, 491), (476, 477), (476, 478), (477, 479), (477, 492), (478, 479), (478, 480), (479, 481), (479, 493), (480, 481), (480, 482), (481, 483), (481, 494), (482, 483), (482, 484), (483, 485), (483, 495), (484, 485), (484, 486), (485, 487), (485, 496), (486, 487), (487, 497), (488, 489), (488, 515), (489, 490), (489, 517), (490, 491), (490, 519), (491, 492), (491, 521), (492, 493), (492, 523), (493, 494), (493, 525), (494, 495), (494, 527), (495, 496), (495, 529), (496, 497), (496, 531), (497, 533), (498, 499), (498, 508), (498, 532), (498, 547), (499, 500), (499, 530), (499, 548), (500, 501), (500, 528), (500, 549), (501, 502), (501, 526), (501, 550), (502, 503), (502, 524), (502, 551), (503, 504), (503, 522), (503, 552), (504, 505), (504, 520), (504, 553), (505, 506), (505, 518), (505, 554), (506, 507), (506, 516), (506, 555), (507, 509), (507, 514), (507, 556), (508, 509), (508, 513), (508, 546), (509, 510), (509, 557), (510, 511), (510, 513), (510, 514), (511, 512), (511, 515), (512, 513), (512, 533), (513, 532), (514, 515), (514, 516), (515, 517), (516, 517), (516, 518), (517, 519), (518, 519), (518, 520), (519, 521), (520, 521), (520, 522), (521, 523), (522, 523), (522, 524), (523, 525), (524, 525), (524, 526), (525, 527), (526, 527), (526, 528), (527, 529), (528, 529), (528, 530), (529, 531), (530, 531), (530, 532), (531, 533), (532, 533), (534, 535), (534, 544), (534, 547), (535, 536), (535, 548), (536, 537), (536, 549), (537, 538), (537, 550), (538, 539), (538, 551), (539, 540), (539, 552), (540, 541), (540, 553), (541, 542), (541, 554), (542, 543), (542, 555), (543, 545), (543, 556), (544, 545), (544, 546), (545, 557), (546, 547), (546, 557), (547, 548), (548, 549), (549, 550), (550, 551), (551, 552), (552, 553), (553, 554), (554, 555), (555, 556), (556, 557)])
me_cube.attributes.new('sharp_edge', 'BOOLEAN', 'EDGE').data.foreach_set('value', [ (min(e.vertices), max(e.vertices)) in _k for e in me_cube.edges])
me_cube.materials.append(mat_material_002)
me_cube.materials.append(mat_material_003)
me_cube.use_remesh_preserve_volume = False
me_cube.use_remesh_preserve_attributes = False
me_cube.use_mirror_vertex_groups = False
me_cube.update()
me_plane = bpy.data.meshes.new('Plane')
me_plane.from_pydata([(-1.0, -1.0, 0.0), (1.0, -1.0, 0.0), (-1.0, 1.0, 0.0), (1.0, 1.0, 0.0)], [], [(0, 1, 3, 2)])
me_plane.materials.append(mat_material_006)
me_plane.use_remesh_preserve_volume = False
me_plane.use_remesh_preserve_attributes = False
me_plane.use_mirror_vertex_groups = False
me_plane.update()
me_cube_002 = bpy.data.meshes.new('Cube.002')
me_cube_002.from_pydata([(-1.0, -1.0, -1.0), (-1.0, 1.0, -1.0), (1.0, 1.0, -1.0), (1.0, -1.0, -1.0), (-1.0, -1.0, 1.0), (-1.0, 1.0, 1.0), (1.0, 1.0, 1.0), (1.0, -1.0, 1.0), (-0.7289, 1.0, 1.0), (-0.4286, 1.0, 1.0), (-0.1429, 1.0, 1.0), (0.1133, 1.0, 1.0), (0.4286, 1.0, 1.0), (0.7219, 1.0, 1.0), (0.7219, 1.0, -1.0), (0.4286, 1.0, -1.0), (0.1133, 1.0, -1.0), (-0.1429, 1.0, -1.0), (-0.4286, 1.0, -1.0), (-0.7289, 1.0, -1.0), (0.7219, -1.0, 1.0), (0.4286, -1.0, 1.0), (0.1133, -1.0, 1.0), (-0.1429, -1.0, 1.0), (-0.4286, -1.0, 1.0), (-0.7289, -1.0, 1.0), (-0.7289, -1.0, -1.0), (-0.4286, -1.0, -1.0), (-0.1429, -1.0, -1.0), (0.1133, -1.0, -1.0), (0.4286, -1.0, -1.0), (0.7219, -1.0, -1.0), (-0.1813, 1.0, 1.0), (-0.1813, 1.0, -1.0), (-0.1813, -1.0, 1.0), (-0.1813, -1.0, -1.0), (-1.0, -1.0, 0.6552), (-1.0, 1.0, 0.6552), (1.0, 1.0, 0.6552), (1.0, -1.0, 0.6552), (-0.7289, 1.0, 0.6552), (-0.4286, 1.0, 0.6552), (-0.1429, 1.0, 0.6552), (0.1133, 1.0, 0.6552), (0.4286, 1.0, 0.6552), (0.7219, 1.0, 0.6552), (0.7219, -1.0, 0.6552), (0.4286, -1.0, 0.6552), (0.1133, -1.0, 0.6552), (-0.1429, -1.0, 0.6552), (-0.4286, -1.0, 0.6552), (-0.7289, -1.0, 0.6552), (-0.1813, 1.0, 0.6552), (-0.1813, -1.0, 0.6552), (-1.0, 1.0, -0.4655), (1.0, 1.0, -0.4655), (1.0, -1.0, -0.4655), (-0.7289, 1.0, -0.4655), (-0.4286, 1.0, -0.4655), (-0.1429, 1.0, -0.4655), (0.1133, 1.0, -0.4655), (0.4286, 1.0, -0.4655), (0.7219, 1.0, -0.4655), (0.7219, -1.0, -0.4655), (0.4286, -1.0, -0.4655), (0.1133, -1.0, -0.4655), (-0.1429, -1.0, -0.4655), (-0.4286, -1.0, -0.4655), (-0.7289, -1.0, -0.4655), (-0.1813, 1.0, -0.4655), (-0.1813, -1.0, -0.4655), (-1.0, -1.0, -0.4655), (-0.4662, 1.0, 1.0), (-0.4662, 1.0, -1.0), (-0.4662, -1.0, 1.0), (-0.4662, -1.0, -1.0), (-0.4662, 1.0, 0.6552), (-0.4662, -1.0, 0.6552), (-0.4662, 1.0, -0.4655), (-0.4662, -1.0, -0.4655), (0.391, 1.0, 1.0), (0.391, 1.0, -1.0), (0.391, -1.0, 1.0), (0.391, -1.0, -1.0), (0.391, 1.0, 0.6552), (0.391, -1.0, 0.6552), (0.391, 1.0, -0.4655), (0.391, -1.0, -0.4655), (0.6843, 1.0, 1.0), (0.6843, 1.0, -1.0), (0.6843, -1.0, 1.0), (0.6843, -1.0, -1.0), (0.6843, 1.0, 0.6552), (0.6843, -1.0, 0.6552), (0.6843, 1.0, -0.4655), (0.6843, -1.0, -0.4655), (0.1519, 1.0, -1.0), (0.1519, -1.0, 1.0), (0.1519, 1.0, 0.6552), (0.1519, 1.0, -0.4655), (0.1519, 1.0, 1.0), (0.1519, -1.0, -1.0), (0.1519, -1.0, 0.6552), (0.1519, -1.0, -0.4655), (-1.0, -0.3333, 1.0), (-1.0, 0.3333, 1.0), (-1.0, 0.3333, -1.0), (-1.0, -0.3333, -1.0), (1.0, 0.3333, 1.0), (1.0, -0.3333, 1.0), (1.0, -0.3333, -1.0), (1.0, 0.3333, -1.0), (-0.7289, 0.3333, -1.0), (-0.7289, -0.3333, -1.0), (-0.4286, 0.3333, -1.0), (-0.4286, -0.3333, -1.0), (-0.1429, 0.3333, -1.0), (-0.1429, -0.3333, -1.0), (0.1133, 0.3333, -1.0), (0.1133, -0.3333, -1.0), (0.4286, 0.3333, -1.0), (0.4286, -0.3333, -1.0), (0.7219, 0.3333, -1.0), (0.7219, -0.3333, -1.0), (0.7219, 0.3333, 1.0), (0.7219, -0.3333, 1.0), (0.4286, 0.3333, 1.0), (0.4286, -0.3333, 1.0), (0.1133, 0.3333, 1.0), (0.1133, -0.3333, 1.0), (-0.1429, 0.3333, 1.0), (-0.1429, -0.3333, 1.0), (-0.4286, 0.3333, 1.0), (-0.4286, -0.3333, 1.0), (-0.7289, 0.3333, 1.0), (-0.7289, -0.3333, 1.0), (-0.1813, 0.3333, -1.0), (-0.1813, -0.3333, -1.0), (-0.1813, 0.3333, 1.0), (-0.1813, -0.3333, 1.0), (-1.0, 0.3333, 0.6552), (-1.0, -0.3333, 0.6552), (1.0, -0.3333, 0.6552), (1.0, 0.3333, 0.6552), (-1.0, 0.3333, -0.4655), (-1.0, -0.3333, -0.4655), (1.0, -0.3333, -0.4655), (1.0, 0.3333, -0.4655), (-0.4662, 0.3333, -1.0), (-0.4662, -0.3333, -1.0), (-0.4662, 0.3333, 1.0), (-0.4662, -0.3333, 1.0), (0.391, 0.3333, -1.0), (0.391, -0.3333, -1.0), (0.391, 0.3333, 1.0), (0.391, -0.3333, 1.0), (0.6843, 0.3333, -1.0), (0.6843, -0.3333, -1.0), (0.6843, 0.3333, 1.0), (0.6843, -0.3333, 1.0), (0.1519, 0.3333, 1.0), (0.1519, -0.3333, 1.0), (0.1519, 0.3333, -1.0), (0.1519, -0.3333, -1.0)], [], [(144, 54, 1, 106), (62, 55, 2, 14), (146, 56, 3, 110), (68, 71, 0, 26), (122, 14, 2, 111), (134, 8, 5, 105), (54, 57, 19, 1), (78, 58, 18, 73), (69, 59, 17, 33), (59, 60, 16, 17), (86, 61, 15, 81), (94, 62, 14, 89), (56, 63, 31, 3), (95, 64, 30, 91), (103, 65, 29, 101), (65, 66, 28, 29), (70, 67, 27, 35), (79, 68, 26, 75), (106, 1, 19, 112), (148, 73, 18, 114), (136, 33, 17, 116), (116, 17, 16, 118), (152, 81, 15, 120), (156, 89, 14, 122), (108, 6, 13, 124), (158, 88, 12, 126), (160, 100, 11, 128), (128, 11, 10, 130), (138, 32, 9, 132), (150, 72, 8, 134), (58, 69, 33, 18), (66, 70, 35, 28), (114, 18, 33, 136), (130, 10, 32, 138), (105, 5, 37, 140), (13, 6, 38, 45), (109, 7, 39, 142), (25, 4, 36, 51), (5, 8, 40, 37), (72, 9, 41, 76), (32, 10, 42, 52), (10, 11, 43, 42), (80, 12, 44, 84), (88, 13, 45, 92), (7, 20, 46, 39), (90, 21, 47, 93), (97, 22, 48, 102), (22, 23, 49, 48), (34, 24, 50, 53), (74, 25, 51, 77), (9, 32, 52, 41), (23, 34, 53, 49), (140, 37, 54, 144), (45, 38, 55, 62), (142, 39, 56, 146), (51, 36, 71, 68), (37, 40, 57, 54), (76, 41, 58, 78), (52, 42, 59, 69), (42, 43, 60, 59), (84, 44, 61, 86), (92, 45, 62, 94), (39, 46, 63, 56), (102, 48, 65, 103), (41, 52, 69, 58), (49, 53, 70, 66), (57, 78, 73, 19), (67, 79, 75, 27), (112, 19, 73, 148), (132, 9, 72, 150), (8, 72, 76, 40), (24, 74, 77, 50), (40, 76, 78, 57), (50, 77, 79, 67), (99, 86, 81, 96), (64, 87, 83, 30), (162, 96, 81, 152), (126, 12, 80, 154), (100, 80, 84, 98), (21, 82, 85, 47), (98, 84, 86, 99), (47, 85, 87, 64), (61, 94, 89, 15), (63, 95, 91, 31), (120, 15, 89, 156), (124, 13, 88, 158), (12, 88, 92, 44), (20, 90, 93, 46), (44, 92, 94, 61), (46, 93, 95, 63), (87, 103, 101, 83), (154, 80, 100, 160), (82, 97, 102, 85), (60, 99, 96, 16), (118, 16, 96, 162), (11, 100, 98, 43), (43, 98, 99, 60), (71, 145, 107, 0), (145, 144, 106, 107), (55, 147, 111, 2), (147, 146, 110, 111), (31, 123, 110, 3), (123, 122, 111, 110), (25, 135, 104, 4), (135, 134, 105, 104), (0, 107, 113, 26), (107, 106, 112, 113), (75, 149, 115, 27), (149, 148, 114, 115), (35, 137, 117, 28), (137, 136, 116, 117), (28, 117, 119, 29), (117, 116, 118, 119), (83, 153, 121, 30), (153, 152, 120, 121), (91, 157, 123, 31), (157, 156, 122, 123), (7, 109, 125, 20), (109, 108, 124, 125), (90, 159, 127, 21), (159, 158, 126, 127), (97, 161, 129, 22), (161, 160, 128, 129), (22, 129, 131, 23), (129, 128, 130, 131), (34, 139, 133, 24), (139, 138, 132, 133), (74, 151, 135, 25), (151, 150, 134, 135), (27, 115, 137, 35), (115, 114, 136, 137), (23, 131, 139, 34), (131, 130, 138, 139), (4, 104, 141, 36), (104, 105, 140, 141), (6, 108, 143, 38), (108, 109, 142, 143), (36, 141, 145, 71), (141, 140, 144, 145), (38, 143, 147, 55), (143, 142, 146, 147), (26, 113, 149, 75), (113, 112, 148, 149), (24, 133, 151, 74), (133, 132, 150, 151), (101, 163, 153, 83), (163, 162, 152, 153), (21, 127, 155, 82), (127, 126, 154, 155), (30, 121, 157, 91), (121, 120, 156, 157), (20, 125, 159, 90), (125, 124, 158, 159), (82, 155, 161, 97), (155, 154, 160, 161), (29, 119, 163, 101), (119, 118, 162, 163)])
me_cube_002.polygons.foreach_set('material_index', [0, 0, 0, 0, 0, 0, 0, 0, 0, 0, 0, 0, 0, 0, 0, 0, 0, 0, 0, 0, 0, 0, 0, 0, 0, 0, 0, 0, 0, 0, 0, 0, 0, 0, 0, 0, 0, 0, 0, 0, 0, 0, 0, 0, 0, 0, 0, 0, 0, 0, 0, 0, 0, 0, 0, 0, 0, 0, 0, 0, 0, 0, 0, 0, 0, 0, 0, 0, 0, 0, 0, 0, 0, 0, 0, 0, 0, 0, 0, 0, 0, 0, 0, 0, 0, 0, 0, 0, 0, 0, 0, 0, 0, 0, 0, 0, 0, 0, 0, 0, 0, 0, 0, 0, 0, 0, 0, 0, 0, 0, 0, 0, 0, 0, 0, 0, 0, 0, 0, 0, 1, 0, 0, 0, 1, 0, 0, 0, 1, 0, 0, 0, 0, 0, 0, 0, 0, 0, 0, 0, 0, 0, 0, 0, 0, 0, 0, 0, 0, 0, 0, 0, 0, 0, 0, 0, 0])
me_cube_002.materials.append(mat_material_004)
me_cube_002.materials.append(mat_material_005)
me_cube_002.use_remesh_preserve_volume = False
me_cube_002.use_remesh_preserve_attributes = False
me_cube_002.use_mirror_vertex_groups = False
me_cube_002.update()

# ---- objects
ob_lamp_001 = bpy.data.objects.new('Lamp.001', light_lamp_001)
ob_cube = bpy.data.objects.new('Cube', me_cube)
ob_lamp = bpy.data.objects.new('Lamp', light_lamp)
ob_camera = bpy.data.objects.new('Camera', cam_camera)
ob_plane = bpy.data.objects.new('Plane', me_plane)
ob_cube_001 = bpy.data.objects.new('Cube.001', me_cube_002)

# ---- transforms, parenting, visibility, modifiers, constraints
ob_lamp_001.location = (83.66, 1.005, 8.799)
ob_lamp_001.scale = (0.382, 0.382, 0.382)
ob_lamp_001.lock_rotations_4d = False
ob_lamp_001.empty_display_type = 'ARROWS'
ob_lamp_001.color = (0.0, 0.0, 0.0, 0.0)
ob_lamp_001.lineart.crease_threshold = 0.0
ob_cube.location = (0.0, 0.0, 0.0)
ob_cube.lock_rotations_4d = False
ob_cube.empty_display_type = 'ARROWS'
ob_cube.lineart.crease_threshold = 0.0
_m = ob_cube.modifiers.new('EdgeSplit', 'EDGE_SPLIT')
_m = ob_cube.modifiers.new('Array', 'ARRAY')
_m.count = 35
_m.constant_offset_displace = (0.0, 0.0, 0.0)
_m.relative_offset_displace = (1.01, 0.0, 0.0)
_m = ob_cube.modifiers.new('Mirror', 'MIRROR')
_m.use_axis = (False, True, False)
ob_lamp.location = (-3.312, 1.005, 12.06)
ob_lamp.rotation_euler = (0.2034, -1.541, 1.417)
ob_lamp.lock_rotations_4d = False
ob_lamp.empty_display_type = 'ARROWS'
ob_lamp.color = (0.0, 0.0, 0.0, 0.0)
ob_lamp.lineart.crease_threshold = 0.0
ob_camera.location = (7.801, -4.457, 3.616)
ob_camera.rotation_euler = (1.571, 2.976e-05, 0.0)
ob_camera.lock_rotations_4d = False
ob_camera.empty_display_type = 'ARROWS'
ob_camera.color = (0.0, 0.0, 0.0, 0.0)
ob_camera.display_type = 'WIRE'
ob_camera.lineart.crease_threshold = 0.0
ob_plane.location = (7.207, -5.582, 2.782)
ob_plane.rotation_euler = (1.571, -0.0, 0.0)
ob_plane.scale = (21.13, 7.945, 7.945)
ob_plane.lineart.crease_threshold = 0.0
ob_cube_001.location = (7.121, 0.0, 3.273)
ob_cube_001.scale = (9.756, 7.673, 4.422)
ob_cube_001.lineart.crease_threshold = 0.0

# ---- collection membership
col_collection_1.objects.link(ob_lamp_001)
col_collection_1.objects.link(ob_cube)
col_collection_1.objects.link(ob_lamp)
col_collection_1.objects.link(ob_camera)
col_collection_5.objects.link(ob_plane)
col_collection_5.objects.link(ob_cube_001)

# ---- scene / render settings (as saved in the file)
scene.camera = ob_camera
scene.frame_start = 1; scene.frame_end = 250; scene.frame_set(1)
scene.render.engine = 'CYCLES'
scene.render.resolution_percentage = 50
scene.render.dither_intensity = 0.0
scene.cycles.use_denoising = False
scene.cycles.samples = 500
scene.cycles.sampling_pattern = 'TABULATED_SOBOL'
scene.cycles.light_sampling_threshold = 0.0
scene.cycles.use_adaptive_sampling = False
scene.cycles.use_light_tree = False
scene.cycles.blur_glossy = 0.0
scene.cycles.pixel_filter_type = 'GAUSSIAN'
scene.cycles.sample_clamp_indirect = 0.0
scene.view_settings.view_transform = 'Filmic'
scene.view_settings.exposure = 0.7143
scene.view_settings.gamma = 0.5
scene.view_settings.use_curve_mapping = True
scene.view_settings.curve_mapping.use_clip = True
scene.view_settings.curve_mapping.clip_max_x = 1.0
scene.view_settings.curve_mapping.clip_max_y = 1.0
scene.view_settings.curve_mapping.extend = 'EXTRAPOLATED'
scene.view_settings.curve_mapping.white_level = (1.0, 1.0, 1.0)
_c = scene.view_settings.curve_mapping.curves[0]
while len(_c.points) > 2: _c.points.remove(_c.points[-1])
_c.points[0].location = (0.0, 0.0); _c.points[0].handle_type = 'AUTO'
_c.points[1].location = (1.0, 1.0); _c.points[1].handle_type = 'AUTO'
_c = scene.view_settings.curve_mapping.curves[1]
while len(_c.points) > 2: _c.points.remove(_c.points[-1])
_c.points[0].location = (0.0, 0.0); _c.points[0].handle_type = 'AUTO'
_c.points[1].location = (1.0, 1.0); _c.points[1].handle_type = 'AUTO'
_c = scene.view_settings.curve_mapping.curves[2]
while len(_c.points) > 2: _c.points.remove(_c.points[-1])
_c.points[0].location = (0.0, 0.1); _c.points[0].handle_type = 'AUTO'
_c.points[1].location = (0.47586, 0.4625); _c.points[1].handle_type = 'AUTO'
_p = _c.points.new(1.0, 1.0); _p.handle_type = 'AUTO'
_c = scene.view_settings.curve_mapping.curves[3]
while len(_c.points) > 2: _c.points.remove(_c.points[-1])
_c.points[0].location = (0.0, 0.0); _c.points[0].handle_type = 'AUTO'
_c.points[1].location = (1.0, 1.0); _c.points[1].handle_type = 'AUTO'
scene.view_settings.curve_mapping.update()
bpy.context.view_layer.update()
